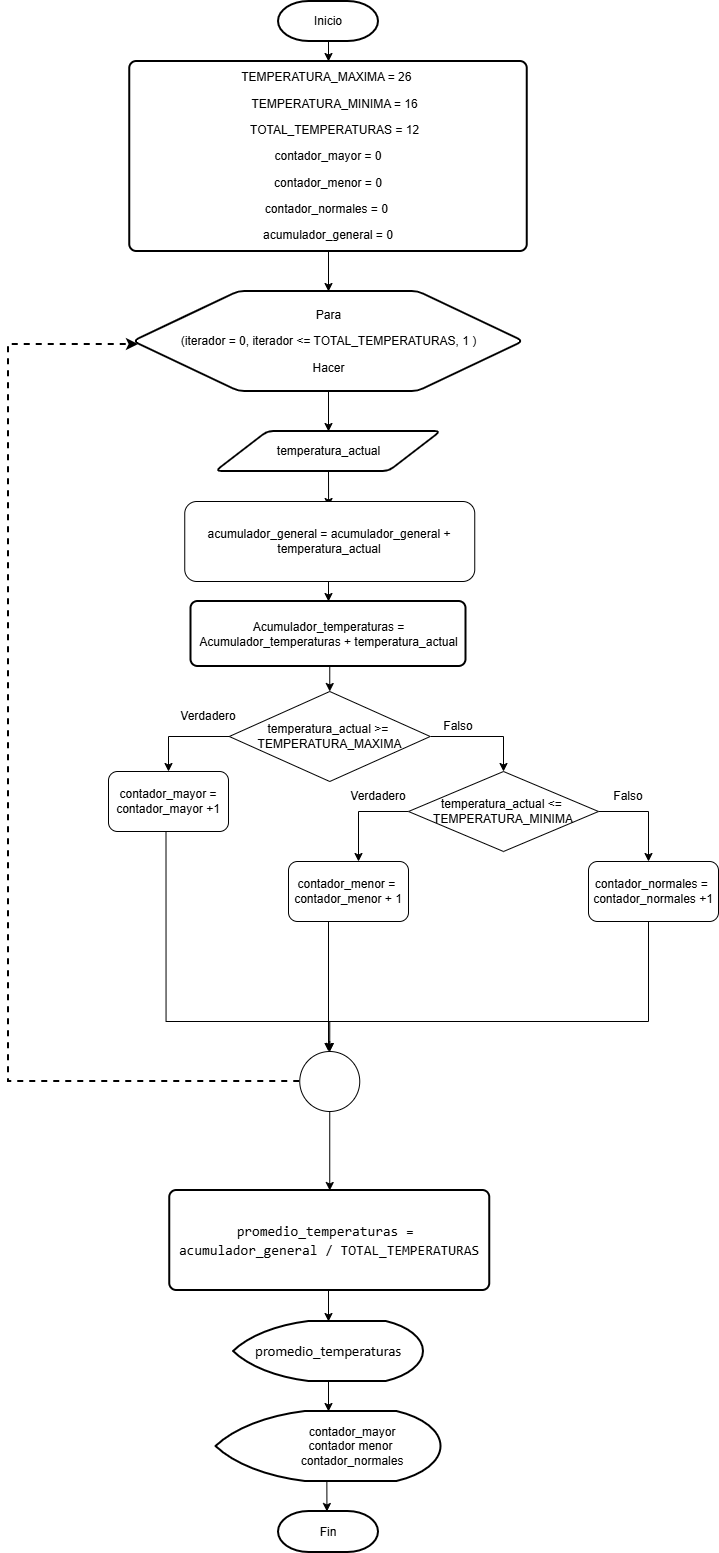

The diagram above was exported from draw.io. Its source (the exported page's mxGraphModel, read from the mxfile embedded in the PNG):
<mxGraphModel dx="909" dy="1689" grid="1" gridSize="10" guides="1" tooltips="1" connect="1" arrows="1" fold="1" page="1" pageScale="1" pageWidth="827" pageHeight="1169" math="0" shadow="0">
  <root>
    <mxCell id="0" />
    <mxCell id="1" parent="0" />
    <mxCell id="eUQ0sFUAet54XhCIDwda-1" edge="1" parent="1" source="jaOM7Bn107vHB5klc6_a-1" style="edgeStyle=orthogonalEdgeStyle;rounded=0;orthogonalLoop=1;jettySize=auto;html=1;" target="jaOM7Bn107vHB5klc6_a-6" value="">
      <mxGeometry relative="1" as="geometry" />
    </mxCell>
    <mxCell id="jaOM7Bn107vHB5klc6_a-1" parent="1" style="strokeWidth=2;html=1;shape=mxgraph.flowchart.terminator;whiteSpace=wrap;" value="Inicio" vertex="1">
      <mxGeometry height="40" width="100" x="350" y="-20" as="geometry" />
    </mxCell>
    <mxCell id="jaOM7Bn107vHB5klc6_a-5" edge="1" parent="1" style="edgeStyle=orthogonalEdgeStyle;rounded=0;orthogonalLoop=1;jettySize=auto;html=1;exitX=0.5;exitY=1;exitDx=0;exitDy=0;strokeColor=light-dark(#000000,#FFFFFF);" target="jaOM7Bn107vHB5klc6_a-6">
      <mxGeometry relative="1" as="geometry">
        <mxPoint x="400" y="40" as="sourcePoint" />
        <mxPoint x="400" y="80" as="targetPoint" />
      </mxGeometry>
    </mxCell>
    <mxCell id="jaOM7Bn107vHB5klc6_a-8" edge="1" parent="1" source="jaOM7Bn107vHB5klc6_a-4" style="edgeStyle=orthogonalEdgeStyle;rounded=0;orthogonalLoop=1;jettySize=auto;html=1;exitX=0.5;exitY=1;exitDx=0;exitDy=0;" target="jaOM7Bn107vHB5klc6_a-9">
      <mxGeometry relative="1" as="geometry">
        <mxPoint x="400" y="440" as="targetPoint" />
      </mxGeometry>
    </mxCell>
    <mxCell id="jaOM7Bn107vHB5klc6_a-4" parent="1" style="verticalLabelPosition=middle;verticalAlign=middle;html=1;shape=hexagon;perimeter=hexagonPerimeter2;arcSize=12;size=0.27;rounded=1;strokeColor=default;strokeWidth=2;align=center;fontFamily=Helvetica;fontSize=12;fontColor=default;fillColor=default;labelPosition=center;" value="&lt;p class=&quot;MsoNormal&quot;&gt;Para&lt;/p&gt;&lt;p class=&quot;MsoNormal&quot;&gt;(iterador = 0, iterador &amp;lt;= TOTAL_TEMPERATURAS, 1 )&lt;/p&gt;&lt;p class=&quot;MsoNormal&quot;&gt;Hacer&lt;/p&gt;" vertex="1">
      <mxGeometry height="100" width="390" x="205" y="270" as="geometry" />
    </mxCell>
    <mxCell id="jaOM7Bn107vHB5klc6_a-7" edge="1" parent="1" source="jaOM7Bn107vHB5klc6_a-6" style="edgeStyle=orthogonalEdgeStyle;rounded=0;orthogonalLoop=1;jettySize=auto;html=1;exitX=0.5;exitY=1;exitDx=0;exitDy=0;entryX=0.5;entryY=0;entryDx=0;entryDy=0;strokeColor=light-dark(#000000,#FFFFFF);" target="jaOM7Bn107vHB5klc6_a-4">
      <mxGeometry relative="1" as="geometry" />
    </mxCell>
    <mxCell id="jaOM7Bn107vHB5klc6_a-6" parent="1" style="rounded=1;whiteSpace=wrap;html=1;absoluteArcSize=1;arcSize=14;strokeWidth=2;" value="&lt;p class=&quot;MsoNormal&quot;&gt;TEMPERATURA_MAXIMA = 26&amp;nbsp;&lt;/p&gt;&lt;p class=&quot;MsoNormal&quot;&gt;&amp;nbsp; &amp;nbsp; TEMPERATURA_MINIMA = 16&lt;/p&gt;&lt;p class=&quot;MsoNormal&quot;&gt;&amp;nbsp; &amp;nbsp; TOTAL_TEMPERATURAS = 12&lt;/p&gt;&lt;p class=&quot;MsoNormal&quot;&gt;contador_mayor = 0&lt;/p&gt;&lt;p class=&quot;MsoNormal&quot;&gt;&lt;span style=&quot;background-color: transparent; color: light-dark(rgb(0, 0, 0), rgb(255, 255, 255));&quot;&gt;contador_menor = 0&lt;/span&gt;&lt;/p&gt;&lt;p class=&quot;MsoNormal&quot;&gt;&lt;span style=&quot;background-color: transparent; color: light-dark(rgb(0, 0, 0), rgb(255, 255, 255));&quot;&gt;contador_normales = 0&amp;nbsp;&lt;/span&gt;&lt;/p&gt;&lt;p class=&quot;MsoNormal&quot;&gt;&lt;span style=&quot;background-color: transparent; color: light-dark(rgb(0, 0, 0), rgb(255, 255, 255));&quot;&gt;acumulador_general = 0&lt;/span&gt;&lt;/p&gt;" vertex="1">
      <mxGeometry height="190" width="397.5" x="201.25" y="40" as="geometry" />
    </mxCell>
    <mxCell id="jaOM7Bn107vHB5klc6_a-10" edge="1" parent="1" source="jaOM7Bn107vHB5klc6_a-9" style="edgeStyle=orthogonalEdgeStyle;rounded=0;orthogonalLoop=1;jettySize=auto;html=1;exitX=0.5;exitY=1;exitDx=0;exitDy=0;">
      <mxGeometry relative="1" as="geometry">
        <mxPoint x="400.090909090909" y="485" as="targetPoint" />
      </mxGeometry>
    </mxCell>
    <mxCell id="jaOM7Bn107vHB5klc6_a-9" parent="1" style="shape=parallelogram;html=1;strokeWidth=2;perimeter=parallelogramPerimeter;whiteSpace=wrap;rounded=1;arcSize=12;size=0.23;" value="&lt;span style=&quot;text-wrap-mode: nowrap;&quot;&gt;temperatura_actual&lt;/span&gt;" vertex="1">
      <mxGeometry height="40" width="225" x="287.5" y="410" as="geometry" />
    </mxCell>
    <mxCell id="jaOM7Bn107vHB5klc6_a-14" edge="1" parent="1" style="edgeStyle=orthogonalEdgeStyle;rounded=0;orthogonalLoop=1;jettySize=auto;html=1;exitX=0.5;exitY=1;exitDx=0;exitDy=0;entryX=0.5;entryY=0;entryDx=0;entryDy=0;" target="jaOM7Bn107vHB5klc6_a-13">
      <mxGeometry relative="1" as="geometry">
        <mxPoint x="400" y="560" as="sourcePoint" />
      </mxGeometry>
    </mxCell>
    <mxCell id="NjS0HDvuIaaw68C4b8IV-3" edge="1" parent="1" source="jaOM7Bn107vHB5klc6_a-13" style="edgeStyle=orthogonalEdgeStyle;rounded=0;orthogonalLoop=1;jettySize=auto;html=1;exitX=0.5;exitY=1;exitDx=0;exitDy=0;entryX=0.5;entryY=0;entryDx=0;entryDy=0;" target="NjS0HDvuIaaw68C4b8IV-2">
      <mxGeometry relative="1" as="geometry" />
    </mxCell>
    <mxCell id="jaOM7Bn107vHB5klc6_a-13" parent="1" style="rounded=1;whiteSpace=wrap;html=1;absoluteArcSize=1;arcSize=14;strokeWidth=2;align=center;" value="&lt;p class=&quot;MsoNormal&quot; style=&quot;&quot;&gt;Acumulador_temperaturas = Acumulador_temperaturas + temperatura_actual&lt;/p&gt;" vertex="1">
      <mxGeometry height="65" width="275" x="262.5" y="580" as="geometry" />
    </mxCell>
    <mxCell id="jaOM7Bn107vHB5klc6_a-18" edge="1" parent="1" source="jaOM7Bn107vHB5klc6_a-16" style="edgeStyle=orthogonalEdgeStyle;rounded=0;orthogonalLoop=1;jettySize=auto;html=1;exitX=0;exitY=0.5;exitDx=0;exitDy=0;exitPerimeter=0;dashed=1;strokeWidth=2;">
      <mxGeometry relative="1" as="geometry">
        <Array as="points">
          <mxPoint x="80" y="1060" />
          <mxPoint x="80" y="323" />
        </Array>
        <mxPoint x="414" y="712.5" as="sourcePoint" />
        <mxPoint x="210" y="323" as="targetPoint" />
      </mxGeometry>
    </mxCell>
    <mxCell id="jaOM7Bn107vHB5klc6_a-19" edge="1" parent="1" source="jaOM7Bn107vHB5klc6_a-16" style="edgeStyle=orthogonalEdgeStyle;rounded=0;orthogonalLoop=1;jettySize=auto;html=1;exitX=0.5;exitY=1;exitDx=0;exitDy=0;exitPerimeter=0;" target="jaOM7Bn107vHB5klc6_a-20">
      <mxGeometry relative="1" as="geometry">
        <mxPoint x="400" y="950" as="targetPoint" />
      </mxGeometry>
    </mxCell>
    <mxCell id="jaOM7Bn107vHB5klc6_a-16" parent="1" style="verticalLabelPosition=bottom;verticalAlign=top;html=1;shape=mxgraph.flowchart.on-page_reference;" value="" vertex="1">
      <mxGeometry height="60" width="60" x="371.25" y="1030" as="geometry" />
    </mxCell>
    <mxCell id="jaOM7Bn107vHB5klc6_a-24" edge="1" parent="1" source="jaOM7Bn107vHB5klc6_a-20" style="edgeStyle=orthogonalEdgeStyle;rounded=0;orthogonalLoop=1;jettySize=auto;html=1;exitX=0.5;exitY=1;exitDx=0;exitDy=0;entryX=0.5;entryY=0;entryDx=0;entryDy=0;entryPerimeter=0;" target="jaOM7Bn107vHB5klc6_a-25">
      <mxGeometry relative="1" as="geometry">
        <mxPoint x="400" y="1350" as="targetPoint" />
      </mxGeometry>
    </mxCell>
    <mxCell id="jaOM7Bn107vHB5klc6_a-20" parent="1" style="rounded=1;whiteSpace=wrap;html=1;absoluteArcSize=1;arcSize=14;strokeWidth=2;" value="&lt;div style=&quot;font-family: Consolas, &amp;quot;Courier New&amp;quot;, monospace; font-size: 14px; line-height: 19px; white-space: pre;&quot;&gt;&lt;span style=&quot;background-color: light-dark(#ffffff, var(--ge-dark-color, #121212));&quot;&gt;&lt;font style=&quot;color: light-dark(rgb(0, 0, 0), rgb(255, 255, 255));&quot;&gt;promedio_temperaturas = &lt;/font&gt;&lt;/span&gt;&lt;/div&gt;&lt;div style=&quot;font-family: Consolas, &amp;quot;Courier New&amp;quot;, monospace; font-size: 14px; line-height: 19px; white-space: pre; color: rgb(248, 248, 242);&quot;&gt;&lt;span style=&quot;background-color: light-dark(#ffffff, var(--ge-dark-color, #121212));&quot;&gt;&lt;font style=&quot;color: light-dark(rgb(0, 0, 0), rgb(255, 255, 255));&quot;&gt;acumulador_general / TOTAL_TEMPERATURAS&lt;/font&gt;&lt;/span&gt;&lt;/div&gt;" vertex="1">
      <mxGeometry height="100" width="320" x="241.25" y="1169" as="geometry" />
    </mxCell>
    <mxCell id="jaOM7Bn107vHB5klc6_a-25" parent="1" style="strokeWidth=2;html=1;shape=mxgraph.flowchart.display;whiteSpace=wrap;" value="&lt;span lang=&quot;ES&quot; style=&quot;font-size:11.0pt;line-height:&amp;lt;br/&amp;gt;107%;font-family:&amp;quot;Calibri&amp;quot;,sans-serif;mso-ascii-theme-font:minor-latin;&amp;lt;br/&amp;gt;mso-fareast-font-family:Calibri;mso-fareast-theme-font:minor-latin;mso-hansi-theme-font:&amp;lt;br/&amp;gt;minor-latin;mso-bidi-font-family:&amp;quot;Times New Roman&amp;quot;;mso-bidi-theme-font:minor-bidi;&amp;lt;br/&amp;gt;mso-ansi-language:ES;mso-fareast-language:EN-US;mso-bidi-language:AR-SA&quot;&gt;promedio_temperaturas&lt;/span&gt;" vertex="1">
      <mxGeometry height="60" width="190" x="305" y="1300" as="geometry" />
    </mxCell>
    <mxCell id="jaOM7Bn107vHB5klc6_a-26" parent="1" style="strokeWidth=2;html=1;shape=mxgraph.flowchart.display;whiteSpace=wrap;" value="&lt;div style=&quot;text-indent: 47.2px;&quot;&gt;&lt;span style=&quot;background-color: transparent; color: light-dark(rgb(0, 0, 0), rgb(255, 255, 255));&quot;&gt;contador_mayor&lt;/span&gt;&lt;/div&gt;&lt;div style=&quot;text-indent: 47.2px;&quot;&gt;&lt;span style=&quot;background-color: transparent; color: light-dark(rgb(0, 0, 0), rgb(255, 255, 255));&quot;&gt;contador menor&amp;nbsp;&lt;/span&gt;&lt;/div&gt;&lt;div style=&quot;text-indent: 47.2px;&quot;&gt;&lt;span style=&quot;background-color: transparent; color: light-dark(rgb(0, 0, 0), rgb(255, 255, 255));&quot;&gt;contador_normales&lt;/span&gt;&lt;/div&gt;" vertex="1">
      <mxGeometry height="70" width="225" x="287.5" y="1390" as="geometry" />
    </mxCell>
    <mxCell id="jaOM7Bn107vHB5klc6_a-27" edge="1" parent="1" source="jaOM7Bn107vHB5klc6_a-25" style="edgeStyle=orthogonalEdgeStyle;rounded=0;orthogonalLoop=1;jettySize=auto;html=1;exitX=0.5;exitY=1;exitDx=0;exitDy=0;exitPerimeter=0;entryX=0.5;entryY=0;entryDx=0;entryDy=0;entryPerimeter=0;" target="jaOM7Bn107vHB5klc6_a-26">
      <mxGeometry relative="1" as="geometry" />
    </mxCell>
    <mxCell id="jaOM7Bn107vHB5klc6_a-31" parent="1" style="strokeWidth=2;html=1;shape=mxgraph.flowchart.terminator;whiteSpace=wrap;" value="Fin" vertex="1">
      <mxGeometry height="41" width="100" x="350" y="1490" as="geometry" />
    </mxCell>
    <mxCell id="NjS0HDvuIaaw68C4b8IV-4" edge="1" parent="1" source="NjS0HDvuIaaw68C4b8IV-2" style="edgeStyle=orthogonalEdgeStyle;rounded=0;orthogonalLoop=1;jettySize=auto;html=1;exitX=0;exitY=0.5;exitDx=0;exitDy=0;">
      <mxGeometry relative="1" as="geometry">
        <Array as="points">
          <mxPoint x="240" y="715" />
        </Array>
        <mxPoint x="240" y="750" as="targetPoint" />
      </mxGeometry>
    </mxCell>
    <mxCell id="NjS0HDvuIaaw68C4b8IV-7" edge="1" parent="1" source="NjS0HDvuIaaw68C4b8IV-2" style="edgeStyle=orthogonalEdgeStyle;rounded=0;orthogonalLoop=1;jettySize=auto;html=1;exitX=1;exitY=0.5;exitDx=0;exitDy=0;entryX=0.5;entryY=0;entryDx=0;entryDy=0;" target="NjS0HDvuIaaw68C4b8IV-12">
      <mxGeometry relative="1" as="geometry">
        <Array as="points">
          <mxPoint x="575" y="715" />
        </Array>
        <mxPoint x="560" y="750" as="targetPoint" />
      </mxGeometry>
    </mxCell>
    <mxCell id="NjS0HDvuIaaw68C4b8IV-2" parent="1" style="rhombus;whiteSpace=wrap;html=1;" value="&lt;span style=&quot;text-wrap-mode: nowrap;&quot;&gt;temperatura_actual &amp;gt;=&amp;nbsp;&lt;/span&gt;&lt;div&gt;&lt;span style=&quot;text-wrap-mode: nowrap;&quot;&gt;TEMPERATURA_MAXIMA&lt;/span&gt;&lt;/div&gt;" vertex="1">
      <mxGeometry height="90" width="200.94" x="300.78000000000003" y="670" as="geometry" />
    </mxCell>
    <mxCell id="NjS0HDvuIaaw68C4b8IV-5" parent="1" style="text;html=1;whiteSpace=wrap;strokeColor=none;fillColor=none;align=center;verticalAlign=middle;rounded=0;" value="Verdadero" vertex="1">
      <mxGeometry height="30" width="60" x="250" y="680" as="geometry" />
    </mxCell>
    <mxCell id="NjS0HDvuIaaw68C4b8IV-8" parent="1" style="text;html=1;whiteSpace=wrap;strokeColor=none;fillColor=none;align=center;verticalAlign=middle;rounded=0;" value="Falso" vertex="1">
      <mxGeometry height="30" width="60" x="500" y="690" as="geometry" />
    </mxCell>
    <mxCell id="NjS0HDvuIaaw68C4b8IV-11" edge="1" parent="1" style="edgeStyle=orthogonalEdgeStyle;rounded=0;orthogonalLoop=1;jettySize=auto;html=1;exitX=0.5;exitY=1;exitDx=0;exitDy=0;entryX=0.5;entryY=0;entryDx=0;entryDy=0;entryPerimeter=0;" target="jaOM7Bn107vHB5klc6_a-16">
      <mxGeometry relative="1" as="geometry">
        <Array as="points">
          <mxPoint x="238" y="1000" />
          <mxPoint x="401" y="1000" />
        </Array>
        <mxPoint x="237.5" y="810" as="sourcePoint" />
      </mxGeometry>
    </mxCell>
    <mxCell id="NjS0HDvuIaaw68C4b8IV-13" edge="1" parent="1" source="NjS0HDvuIaaw68C4b8IV-12" style="edgeStyle=orthogonalEdgeStyle;rounded=0;orthogonalLoop=1;jettySize=auto;html=1;exitX=0;exitY=0.5;exitDx=0;exitDy=0;">
      <mxGeometry relative="1" as="geometry">
        <Array as="points">
          <mxPoint x="430" y="790" />
          <mxPoint x="430" y="840" />
        </Array>
        <mxPoint x="430" y="840" as="targetPoint" />
      </mxGeometry>
    </mxCell>
    <mxCell id="NjS0HDvuIaaw68C4b8IV-14" edge="1" parent="1" source="NjS0HDvuIaaw68C4b8IV-12" style="edgeStyle=orthogonalEdgeStyle;rounded=0;orthogonalLoop=1;jettySize=auto;html=1;exitX=1;exitY=0.5;exitDx=0;exitDy=0;">
      <mxGeometry relative="1" as="geometry">
        <mxPoint x="720" y="840" as="targetPoint" />
      </mxGeometry>
    </mxCell>
    <mxCell id="NjS0HDvuIaaw68C4b8IV-12" parent="1" style="rhombus;whiteSpace=wrap;html=1;" value="&lt;span style=&quot;text-wrap-mode: nowrap;&quot;&gt;temperatura_actual &amp;lt;=&amp;nbsp;&lt;/span&gt;&lt;div&gt;&lt;span style=&quot;text-wrap-mode: nowrap;&quot;&gt;TEMPERATURA_MINIMA&lt;/span&gt;&lt;/div&gt;" vertex="1">
      <mxGeometry height="80" width="190" x="480" y="750" as="geometry" />
    </mxCell>
    <mxCell id="NjS0HDvuIaaw68C4b8IV-15" parent="1" style="text;html=1;whiteSpace=wrap;strokeColor=none;fillColor=none;align=center;verticalAlign=middle;rounded=0;" value="Verdadero" vertex="1">
      <mxGeometry height="30" width="60" x="420" y="760" as="geometry" />
    </mxCell>
    <mxCell id="NjS0HDvuIaaw68C4b8IV-16" parent="1" style="text;html=1;whiteSpace=wrap;strokeColor=none;fillColor=none;align=center;verticalAlign=middle;rounded=0;" value="Falso" vertex="1">
      <mxGeometry height="30" width="60" x="670" y="760" as="geometry" />
    </mxCell>
    <mxCell id="NjS0HDvuIaaw68C4b8IV-23" edge="1" parent="1" style="edgeStyle=orthogonalEdgeStyle;rounded=0;orthogonalLoop=1;jettySize=auto;html=1;exitX=0.5;exitY=1;exitDx=0;exitDy=0;">
      <mxGeometry relative="1" as="geometry">
        <Array as="points">
          <mxPoint x="400" y="900" />
        </Array>
        <mxPoint x="427.5" y="900" as="sourcePoint" />
        <mxPoint x="400" y="1030" as="targetPoint" />
      </mxGeometry>
    </mxCell>
    <mxCell id="NjS0HDvuIaaw68C4b8IV-22" edge="1" parent="1" style="edgeStyle=orthogonalEdgeStyle;rounded=0;orthogonalLoop=1;jettySize=auto;html=1;exitX=0.5;exitY=1;exitDx=0;exitDy=0;entryX=0.5;entryY=0;entryDx=0;entryDy=0;entryPerimeter=0;" target="jaOM7Bn107vHB5klc6_a-16">
      <mxGeometry relative="1" as="geometry">
        <Array as="points">
          <mxPoint x="720" y="1000" />
          <mxPoint x="400" y="1000" />
          <mxPoint x="400" y="1020" />
          <mxPoint x="401" y="1020" />
        </Array>
        <mxPoint x="720" y="900" as="sourcePoint" />
        <mxPoint x="420" y="1020" as="targetPoint" />
      </mxGeometry>
    </mxCell>
    <mxCell id="NjS0HDvuIaaw68C4b8IV-26" edge="1" parent="1" source="jaOM7Bn107vHB5klc6_a-26" style="edgeStyle=orthogonalEdgeStyle;rounded=0;orthogonalLoop=1;jettySize=auto;html=1;exitX=0.5;exitY=1;exitDx=0;exitDy=0;exitPerimeter=0;entryX=0.5;entryY=0;entryDx=0;entryDy=0;entryPerimeter=0;">
      <mxGeometry relative="1" as="geometry">
        <mxPoint x="398.44000000000005" y="1490" as="targetPoint" />
      </mxGeometry>
    </mxCell>
    <mxCell id="NjS0HDvuIaaw68C4b8IV-27" parent="1" style="rounded=1;whiteSpace=wrap;html=1;" value="contador_mayor =&lt;div&gt;contador_mayor +1&lt;/div&gt;" vertex="1">
      <mxGeometry height="60" width="120" x="180" y="750" as="geometry" />
    </mxCell>
    <mxCell id="NjS0HDvuIaaw68C4b8IV-29" parent="1" style="rounded=1;whiteSpace=wrap;html=1;" value="contador_menor =&amp;nbsp;&lt;div&gt;contador_menor + 1&lt;/div&gt;" vertex="1">
      <mxGeometry height="60" width="120" x="360" y="840" as="geometry" />
    </mxCell>
    <mxCell id="NjS0HDvuIaaw68C4b8IV-30" parent="1" style="rounded=1;whiteSpace=wrap;html=1;" value="contador_normales =&amp;nbsp;&lt;div&gt;contador_normales +1&lt;/div&gt;" vertex="1">
      <mxGeometry height="60" width="130" x="660" y="840" as="geometry" />
    </mxCell>
    <mxCell id="NjS0HDvuIaaw68C4b8IV-31" parent="1" style="rounded=1;whiteSpace=wrap;html=1;" value="acumulador_general = acumulador_general + temperatura_actual" vertex="1">
      <mxGeometry height="80" width="290" x="256.25" y="480" as="geometry" />
    </mxCell>
  </root>
</mxGraphModel>